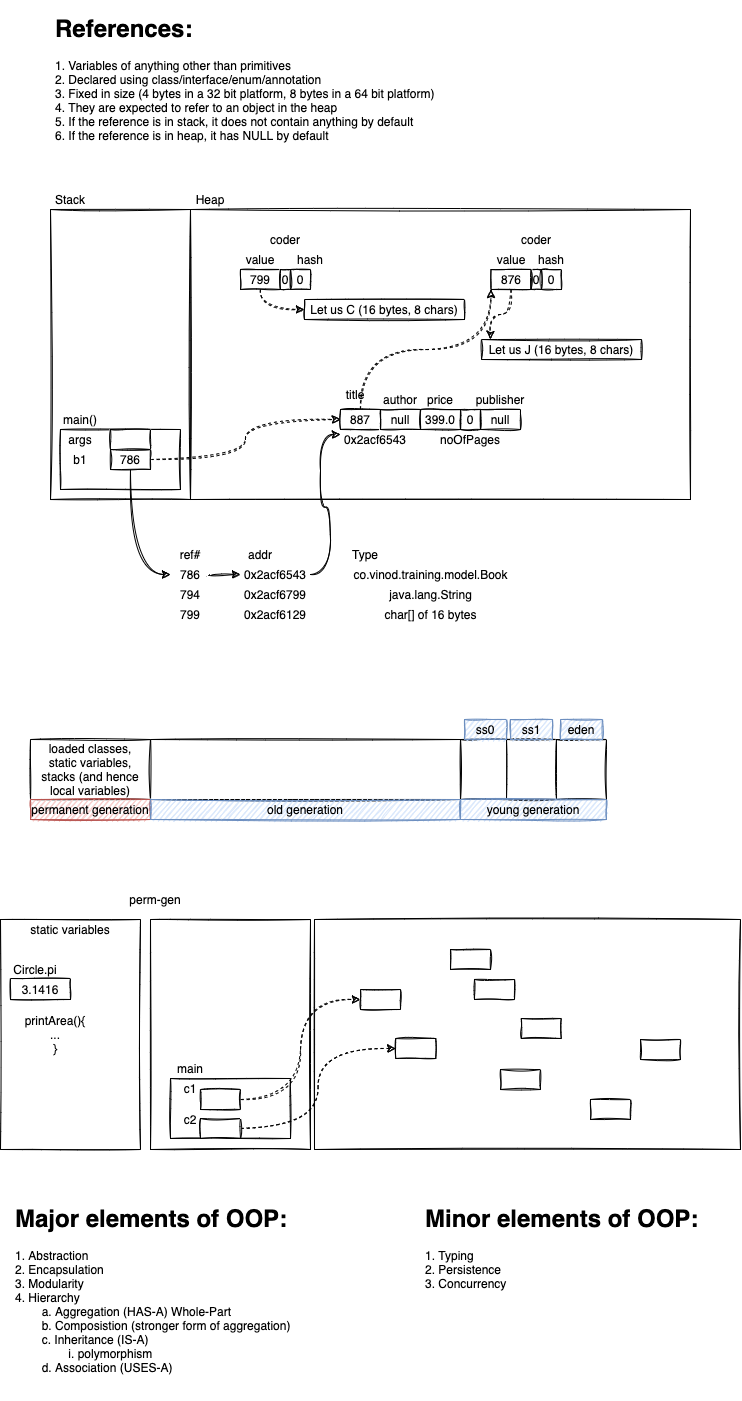

The diagram above was exported from draw.io. Its source (the exported page's mxGraphModel, read from the mxfile embedded in the PNG):
<mxGraphModel dx="821" dy="413" grid="1" gridSize="10" guides="1" tooltips="1" connect="1" arrows="1" fold="1" page="1" pageScale="1" pageWidth="827" pageHeight="1169" math="0" shadow="0">
  <root>
    <mxCell id="0" />
    <mxCell id="1" parent="0" />
    <mxCell id="2" value="&lt;h1&gt;References:&lt;/h1&gt;&lt;div&gt;1. Variables of anything other than primitives&lt;/div&gt;&lt;div&gt;2. Declared using class/interface/enum/annotation&lt;/div&gt;&lt;div&gt;3. Fixed in size (4 bytes in a 32 bit platform, 8 bytes in a 64 bit platform)&lt;/div&gt;&lt;div&gt;4. They are expected to refer to an object in the heap&lt;/div&gt;&lt;div&gt;5. If the reference is in stack, it does not contain anything by default&lt;/div&gt;&lt;div&gt;6. If the reference is in heap, it has NULL by default&lt;/div&gt;" style="text;html=1;strokeColor=none;fillColor=none;spacing=5;spacingTop=-20;whiteSpace=wrap;overflow=hidden;rounded=0;sketch=1;" vertex="1" parent="1">
      <mxGeometry x="80" y="40" width="550" height="140" as="geometry" />
    </mxCell>
    <mxCell id="3" value="" style="rounded=0;whiteSpace=wrap;html=1;sketch=1;" vertex="1" parent="1">
      <mxGeometry x="80" y="240" width="140" height="290" as="geometry" />
    </mxCell>
    <mxCell id="4" value="" style="rounded=0;whiteSpace=wrap;html=1;sketch=1;" vertex="1" parent="1">
      <mxGeometry x="220" y="240" width="500" height="290" as="geometry" />
    </mxCell>
    <mxCell id="5" value="" style="rounded=0;whiteSpace=wrap;html=1;sketch=1;" vertex="1" parent="1">
      <mxGeometry x="90" y="460" width="120" height="60" as="geometry" />
    </mxCell>
    <mxCell id="6" value="Stack" style="text;html=1;strokeColor=none;fillColor=none;align=center;verticalAlign=middle;whiteSpace=wrap;rounded=0;sketch=1;" vertex="1" parent="1">
      <mxGeometry x="80" y="220" width="40" height="20" as="geometry" />
    </mxCell>
    <mxCell id="7" value="Heap" style="text;html=1;strokeColor=none;fillColor=none;align=center;verticalAlign=middle;whiteSpace=wrap;rounded=0;sketch=1;" vertex="1" parent="1">
      <mxGeometry x="220" y="220" width="40" height="20" as="geometry" />
    </mxCell>
    <mxCell id="8" value="main()" style="text;html=1;strokeColor=none;fillColor=none;align=center;verticalAlign=middle;whiteSpace=wrap;rounded=0;sketch=1;" vertex="1" parent="1">
      <mxGeometry x="90" y="440" width="40" height="20" as="geometry" />
    </mxCell>
    <mxCell id="13" value="args" style="text;html=1;strokeColor=none;fillColor=none;align=center;verticalAlign=middle;whiteSpace=wrap;rounded=0;sketch=1;" vertex="1" parent="1">
      <mxGeometry x="90" y="460" width="40" height="20" as="geometry" />
    </mxCell>
    <mxCell id="14" value="b1" style="text;html=1;strokeColor=none;fillColor=none;align=center;verticalAlign=middle;whiteSpace=wrap;rounded=0;sketch=1;" vertex="1" parent="1">
      <mxGeometry x="90" y="480" width="40" height="20" as="geometry" />
    </mxCell>
    <mxCell id="15" value="" style="rounded=0;whiteSpace=wrap;html=1;sketch=1;" vertex="1" parent="1">
      <mxGeometry x="140" y="460" width="40" height="20" as="geometry" />
    </mxCell>
    <mxCell id="35" style="edgeStyle=orthogonalEdgeStyle;curved=1;rounded=0;sketch=1;orthogonalLoop=1;jettySize=auto;html=1;exitX=1;exitY=0.5;exitDx=0;exitDy=0;entryX=0;entryY=0.5;entryDx=0;entryDy=0;dashed=1;" edge="1" parent="1" source="16" target="18">
      <mxGeometry relative="1" as="geometry" />
    </mxCell>
    <mxCell id="36" style="edgeStyle=orthogonalEdgeStyle;curved=1;rounded=0;sketch=1;orthogonalLoop=1;jettySize=auto;html=1;exitX=0.5;exitY=1;exitDx=0;exitDy=0;entryX=0;entryY=0.5;entryDx=0;entryDy=0;" edge="1" parent="1" source="16" target="32">
      <mxGeometry relative="1" as="geometry" />
    </mxCell>
    <mxCell id="16" value="786" style="rounded=0;whiteSpace=wrap;html=1;sketch=1;" vertex="1" parent="1">
      <mxGeometry x="140" y="480" width="40" height="20" as="geometry" />
    </mxCell>
    <mxCell id="29" value="ref#" style="text;html=1;strokeColor=none;fillColor=none;align=center;verticalAlign=middle;whiteSpace=wrap;rounded=0;sketch=1;" vertex="1" parent="1">
      <mxGeometry x="200" y="575" width="40" height="20" as="geometry" />
    </mxCell>
    <mxCell id="30" value="addr" style="text;html=1;strokeColor=none;fillColor=none;align=center;verticalAlign=middle;whiteSpace=wrap;rounded=0;sketch=1;" vertex="1" parent="1">
      <mxGeometry x="270" y="575" width="40" height="20" as="geometry" />
    </mxCell>
    <mxCell id="31" value="Type" style="text;html=1;strokeColor=none;fillColor=none;align=center;verticalAlign=middle;whiteSpace=wrap;rounded=0;sketch=1;" vertex="1" parent="1">
      <mxGeometry x="350" y="575" width="90" height="20" as="geometry" />
    </mxCell>
    <mxCell id="37" style="edgeStyle=orthogonalEdgeStyle;curved=1;rounded=0;sketch=1;orthogonalLoop=1;jettySize=auto;html=1;exitX=1;exitY=0.5;exitDx=0;exitDy=0;entryX=0;entryY=0.5;entryDx=0;entryDy=0;" edge="1" parent="1" source="32" target="33">
      <mxGeometry relative="1" as="geometry" />
    </mxCell>
    <mxCell id="32" value="786" style="text;html=1;strokeColor=none;fillColor=none;align=center;verticalAlign=middle;whiteSpace=wrap;rounded=0;sketch=1;" vertex="1" parent="1">
      <mxGeometry x="200" y="595" width="40" height="20" as="geometry" />
    </mxCell>
    <mxCell id="38" style="edgeStyle=orthogonalEdgeStyle;curved=1;rounded=0;sketch=1;orthogonalLoop=1;jettySize=auto;html=1;exitX=1;exitY=0.5;exitDx=0;exitDy=0;entryX=0;entryY=0.25;entryDx=0;entryDy=0;" edge="1" parent="1" source="33" target="28">
      <mxGeometry relative="1" as="geometry" />
    </mxCell>
    <mxCell id="33" value="0x2acf6543" style="text;html=1;strokeColor=none;fillColor=none;align=center;verticalAlign=middle;whiteSpace=wrap;rounded=0;sketch=1;" vertex="1" parent="1">
      <mxGeometry x="270" y="595" width="70" height="20" as="geometry" />
    </mxCell>
    <mxCell id="34" value="co.vinod.training.model.Book" style="text;html=1;strokeColor=none;fillColor=none;align=center;verticalAlign=middle;whiteSpace=wrap;rounded=0;sketch=1;" vertex="1" parent="1">
      <mxGeometry x="400" y="595" width="121" height="20" as="geometry" />
    </mxCell>
    <mxCell id="39" value="" style="group" vertex="1" connectable="0" parent="1">
      <mxGeometry x="370" y="420" width="180" height="60" as="geometry" />
    </mxCell>
    <mxCell id="18" value="887" style="rounded=0;whiteSpace=wrap;html=1;sketch=1;" vertex="1" parent="39">
      <mxGeometry y="20" width="40" height="20" as="geometry" />
    </mxCell>
    <mxCell id="19" value="null" style="rounded=0;whiteSpace=wrap;html=1;sketch=1;" vertex="1" parent="39">
      <mxGeometry x="40" y="20" width="40" height="20" as="geometry" />
    </mxCell>
    <mxCell id="20" value="399.0" style="rounded=0;whiteSpace=wrap;html=1;sketch=1;" vertex="1" parent="39">
      <mxGeometry x="80" y="20" width="40" height="20" as="geometry" />
    </mxCell>
    <mxCell id="21" value="0" style="rounded=0;whiteSpace=wrap;html=1;sketch=1;" vertex="1" parent="39">
      <mxGeometry x="120" y="20" width="20" height="20" as="geometry" />
    </mxCell>
    <mxCell id="22" value="null" style="rounded=0;whiteSpace=wrap;html=1;sketch=1;" vertex="1" parent="39">
      <mxGeometry x="140" y="20" width="40" height="20" as="geometry" />
    </mxCell>
    <mxCell id="23" value="title" style="text;html=1;strokeColor=none;fillColor=none;align=center;verticalAlign=middle;whiteSpace=wrap;rounded=0;sketch=1;" vertex="1" parent="39">
      <mxGeometry width="30" height="10" as="geometry" />
    </mxCell>
    <mxCell id="24" value="author" style="text;html=1;strokeColor=none;fillColor=none;align=center;verticalAlign=middle;whiteSpace=wrap;rounded=0;sketch=1;" vertex="1" parent="39">
      <mxGeometry x="40" width="40" height="20" as="geometry" />
    </mxCell>
    <mxCell id="25" value="price" style="text;html=1;strokeColor=none;fillColor=none;align=center;verticalAlign=middle;whiteSpace=wrap;rounded=0;sketch=1;" vertex="1" parent="39">
      <mxGeometry x="80" width="40" height="20" as="geometry" />
    </mxCell>
    <mxCell id="26" value="noOfPages" style="text;html=1;strokeColor=none;fillColor=none;align=center;verticalAlign=middle;whiteSpace=wrap;rounded=0;sketch=1;" vertex="1" parent="39">
      <mxGeometry x="110" y="40" width="40" height="20" as="geometry" />
    </mxCell>
    <mxCell id="27" value="publisher" style="text;html=1;strokeColor=none;fillColor=none;align=center;verticalAlign=middle;whiteSpace=wrap;rounded=0;sketch=1;" vertex="1" parent="39">
      <mxGeometry x="140" width="40" height="20" as="geometry" />
    </mxCell>
    <mxCell id="28" value="0x2acf6543" style="text;html=1;strokeColor=none;fillColor=none;align=center;verticalAlign=middle;whiteSpace=wrap;rounded=0;sketch=1;" vertex="1" parent="39">
      <mxGeometry y="40" width="70" height="20" as="geometry" />
    </mxCell>
    <mxCell id="48" style="edgeStyle=orthogonalEdgeStyle;curved=1;rounded=0;sketch=1;orthogonalLoop=1;jettySize=auto;html=1;exitX=0.5;exitY=1;exitDx=0;exitDy=0;entryX=0;entryY=0.5;entryDx=0;entryDy=0;dashed=1;" edge="1" parent="1" source="40" target="47">
      <mxGeometry relative="1" as="geometry" />
    </mxCell>
    <mxCell id="40" value="799" style="rounded=0;whiteSpace=wrap;html=1;sketch=1;" vertex="1" parent="1">
      <mxGeometry x="270" y="300" width="40" height="20" as="geometry" />
    </mxCell>
    <mxCell id="41" value="0" style="rounded=0;whiteSpace=wrap;html=1;sketch=1;" vertex="1" parent="1">
      <mxGeometry x="310" y="300" width="10" height="20" as="geometry" />
    </mxCell>
    <mxCell id="42" value="0" style="rounded=0;whiteSpace=wrap;html=1;sketch=1;" vertex="1" parent="1">
      <mxGeometry x="320" y="300" width="20" height="20" as="geometry" />
    </mxCell>
    <mxCell id="43" value="value" style="text;html=1;strokeColor=none;fillColor=none;align=center;verticalAlign=middle;whiteSpace=wrap;rounded=0;sketch=1;" vertex="1" parent="1">
      <mxGeometry x="270" y="280" width="40" height="20" as="geometry" />
    </mxCell>
    <mxCell id="44" value="coder" style="text;html=1;strokeColor=none;fillColor=none;align=center;verticalAlign=middle;whiteSpace=wrap;rounded=0;sketch=1;" vertex="1" parent="1">
      <mxGeometry x="295" y="260" width="40" height="20" as="geometry" />
    </mxCell>
    <mxCell id="45" value="hash" style="text;html=1;strokeColor=none;fillColor=none;align=center;verticalAlign=middle;whiteSpace=wrap;rounded=0;sketch=1;" vertex="1" parent="1">
      <mxGeometry x="320" y="280" width="40" height="20" as="geometry" />
    </mxCell>
    <mxCell id="47" value="Let us C (16 bytes, 8 chars)" style="rounded=0;whiteSpace=wrap;html=1;sketch=1;" vertex="1" parent="1">
      <mxGeometry x="334" y="330" width="160" height="20" as="geometry" />
    </mxCell>
    <mxCell id="50" value="794" style="text;html=1;strokeColor=none;fillColor=none;align=center;verticalAlign=middle;whiteSpace=wrap;rounded=0;sketch=1;" vertex="1" parent="1">
      <mxGeometry x="199.5" y="615" width="40" height="20" as="geometry" />
    </mxCell>
    <mxCell id="51" value="0x2acf6799" style="text;html=1;strokeColor=none;fillColor=none;align=center;verticalAlign=middle;whiteSpace=wrap;rounded=0;sketch=1;" vertex="1" parent="1">
      <mxGeometry x="269.5" y="615" width="70" height="20" as="geometry" />
    </mxCell>
    <mxCell id="52" value="java.lang.String" style="text;html=1;strokeColor=none;fillColor=none;align=center;verticalAlign=middle;whiteSpace=wrap;rounded=0;sketch=1;" vertex="1" parent="1">
      <mxGeometry x="399.5" y="615" width="121" height="20" as="geometry" />
    </mxCell>
    <mxCell id="53" value="799" style="text;html=1;strokeColor=none;fillColor=none;align=center;verticalAlign=middle;whiteSpace=wrap;rounded=0;sketch=1;" vertex="1" parent="1">
      <mxGeometry x="200" y="635" width="40" height="20" as="geometry" />
    </mxCell>
    <mxCell id="54" value="0x2acf6129" style="text;html=1;strokeColor=none;fillColor=none;align=center;verticalAlign=middle;whiteSpace=wrap;rounded=0;sketch=1;" vertex="1" parent="1">
      <mxGeometry x="270" y="635" width="70" height="20" as="geometry" />
    </mxCell>
    <mxCell id="55" value="char[] of 16 bytes" style="text;html=1;strokeColor=none;fillColor=none;align=center;verticalAlign=middle;whiteSpace=wrap;rounded=0;sketch=1;" vertex="1" parent="1">
      <mxGeometry x="400" y="635" width="121" height="20" as="geometry" />
    </mxCell>
    <mxCell id="56" value="value" style="text;html=1;strokeColor=none;fillColor=none;align=center;verticalAlign=middle;whiteSpace=wrap;rounded=0;sketch=1;" vertex="1" parent="1">
      <mxGeometry x="521" y="280" width="40" height="20" as="geometry" />
    </mxCell>
    <mxCell id="57" value="coder" style="text;html=1;strokeColor=none;fillColor=none;align=center;verticalAlign=middle;whiteSpace=wrap;rounded=0;sketch=1;" vertex="1" parent="1">
      <mxGeometry x="546" y="260" width="40" height="20" as="geometry" />
    </mxCell>
    <mxCell id="58" value="hash" style="text;html=1;strokeColor=none;fillColor=none;align=center;verticalAlign=middle;whiteSpace=wrap;rounded=0;sketch=1;" vertex="1" parent="1">
      <mxGeometry x="561" y="280" width="40" height="20" as="geometry" />
    </mxCell>
    <mxCell id="59" value="0" style="rounded=0;whiteSpace=wrap;html=1;sketch=1;" vertex="1" parent="1">
      <mxGeometry x="560.5" y="300" width="10" height="20" as="geometry" />
    </mxCell>
    <mxCell id="60" value="0" style="rounded=0;whiteSpace=wrap;html=1;sketch=1;" vertex="1" parent="1">
      <mxGeometry x="571" y="300" width="20" height="20" as="geometry" />
    </mxCell>
    <mxCell id="64" style="edgeStyle=orthogonalEdgeStyle;curved=1;rounded=0;sketch=1;orthogonalLoop=1;jettySize=auto;html=1;exitX=0.5;exitY=1;exitDx=0;exitDy=0;entryX=0.056;entryY=0;entryDx=0;entryDy=0;entryPerimeter=0;dashed=1;" edge="1" parent="1" source="61" target="63">
      <mxGeometry relative="1" as="geometry" />
    </mxCell>
    <mxCell id="61" value="876" style="rounded=0;whiteSpace=wrap;html=1;sketch=1;" vertex="1" parent="1">
      <mxGeometry x="520.5" y="300" width="40" height="20" as="geometry" />
    </mxCell>
    <mxCell id="63" value="Let us J (16 bytes, 8 chars)" style="rounded=0;whiteSpace=wrap;html=1;sketch=1;" vertex="1" parent="1">
      <mxGeometry x="511" y="370" width="160" height="20" as="geometry" />
    </mxCell>
    <mxCell id="65" style="edgeStyle=orthogonalEdgeStyle;curved=1;rounded=0;sketch=1;orthogonalLoop=1;jettySize=auto;html=1;exitX=0.5;exitY=0;exitDx=0;exitDy=0;entryX=0;entryY=1;entryDx=0;entryDy=0;dashed=1;" edge="1" parent="1" source="18" target="61">
      <mxGeometry relative="1" as="geometry" />
    </mxCell>
    <mxCell id="66" value="loaded classes,&lt;br&gt;static variables,&lt;br&gt;stacks (and hence local variables)" style="rounded=0;whiteSpace=wrap;html=1;sketch=1;" vertex="1" parent="1">
      <mxGeometry x="60" y="770" width="120" height="60" as="geometry" />
    </mxCell>
    <mxCell id="67" value="" style="rounded=0;whiteSpace=wrap;html=1;sketch=1;" vertex="1" parent="1">
      <mxGeometry x="180" y="770" width="310" height="60" as="geometry" />
    </mxCell>
    <mxCell id="68" value="" style="rounded=0;whiteSpace=wrap;html=1;sketch=1;" vertex="1" parent="1">
      <mxGeometry x="490" y="770" width="50" height="60" as="geometry" />
    </mxCell>
    <mxCell id="69" value="" style="rounded=0;whiteSpace=wrap;html=1;sketch=1;" vertex="1" parent="1">
      <mxGeometry x="536" y="770" width="50" height="60" as="geometry" />
    </mxCell>
    <mxCell id="70" value="" style="rounded=0;whiteSpace=wrap;html=1;sketch=1;" vertex="1" parent="1">
      <mxGeometry x="586" y="770" width="50" height="60" as="geometry" />
    </mxCell>
    <mxCell id="71" value="permanent generation" style="text;html=1;strokeColor=#b85450;fillColor=#f8cecc;align=center;verticalAlign=middle;whiteSpace=wrap;rounded=0;sketch=1;" vertex="1" parent="1">
      <mxGeometry x="60" y="830" width="120" height="20" as="geometry" />
    </mxCell>
    <mxCell id="72" value="old generation" style="text;html=1;strokeColor=#6c8ebf;fillColor=#dae8fc;align=center;verticalAlign=middle;whiteSpace=wrap;rounded=0;sketch=1;" vertex="1" parent="1">
      <mxGeometry x="180" y="830" width="310" height="20" as="geometry" />
    </mxCell>
    <mxCell id="73" value="young generation" style="text;html=1;strokeColor=#6c8ebf;fillColor=#dae8fc;align=center;verticalAlign=middle;whiteSpace=wrap;rounded=0;sketch=1;" vertex="1" parent="1">
      <mxGeometry x="490" y="830" width="146" height="20" as="geometry" />
    </mxCell>
    <mxCell id="74" value="ss0" style="text;html=1;strokeColor=#6c8ebf;fillColor=#dae8fc;align=center;verticalAlign=middle;whiteSpace=wrap;rounded=0;sketch=1;" vertex="1" parent="1">
      <mxGeometry x="494" y="750" width="42" height="20" as="geometry" />
    </mxCell>
    <mxCell id="75" value="ss1" style="text;html=1;strokeColor=#6c8ebf;fillColor=#dae8fc;align=center;verticalAlign=middle;whiteSpace=wrap;rounded=0;sketch=1;" vertex="1" parent="1">
      <mxGeometry x="540" y="750" width="42" height="20" as="geometry" />
    </mxCell>
    <mxCell id="76" value="eden" style="text;html=1;strokeColor=#6c8ebf;fillColor=#dae8fc;align=center;verticalAlign=middle;whiteSpace=wrap;rounded=0;sketch=1;" vertex="1" parent="1">
      <mxGeometry x="590" y="750" width="42" height="20" as="geometry" />
    </mxCell>
    <mxCell id="77" value="" style="rounded=0;whiteSpace=wrap;html=1;sketch=1;" vertex="1" parent="1">
      <mxGeometry x="180" y="950" width="160" height="230" as="geometry" />
    </mxCell>
    <mxCell id="78" value="" style="rounded=0;whiteSpace=wrap;html=1;sketch=1;" vertex="1" parent="1">
      <mxGeometry x="344" y="950" width="426" height="230" as="geometry" />
    </mxCell>
    <mxCell id="79" value="" style="rounded=0;whiteSpace=wrap;html=1;sketch=1;" vertex="1" parent="1">
      <mxGeometry x="200" y="1109" width="120" height="60" as="geometry" />
    </mxCell>
    <mxCell id="80" value="main" style="text;html=1;strokeColor=none;fillColor=none;align=center;verticalAlign=middle;whiteSpace=wrap;rounded=0;sketch=1;" vertex="1" parent="1">
      <mxGeometry x="200" y="1089" width="40" height="20" as="geometry" />
    </mxCell>
    <mxCell id="81" value="c1" style="text;html=1;strokeColor=none;fillColor=none;align=center;verticalAlign=middle;whiteSpace=wrap;rounded=0;sketch=1;" vertex="1" parent="1">
      <mxGeometry x="200" y="1109" width="40" height="20" as="geometry" />
    </mxCell>
    <mxCell id="82" value="c2" style="text;html=1;strokeColor=none;fillColor=none;align=center;verticalAlign=middle;whiteSpace=wrap;rounded=0;sketch=1;" vertex="1" parent="1">
      <mxGeometry x="200" y="1140" width="40" height="20" as="geometry" />
    </mxCell>
    <mxCell id="89" style="edgeStyle=orthogonalEdgeStyle;curved=1;rounded=0;sketch=1;orthogonalLoop=1;jettySize=auto;html=1;exitX=1;exitY=0.5;exitDx=0;exitDy=0;entryX=0;entryY=0.5;entryDx=0;entryDy=0;dashed=1;" edge="1" parent="1" source="83" target="85">
      <mxGeometry relative="1" as="geometry" />
    </mxCell>
    <mxCell id="83" value="" style="rounded=0;whiteSpace=wrap;html=1;sketch=1;" vertex="1" parent="1">
      <mxGeometry x="230" y="1120" width="40" height="20" as="geometry" />
    </mxCell>
    <mxCell id="90" style="edgeStyle=orthogonalEdgeStyle;curved=1;rounded=0;sketch=1;orthogonalLoop=1;jettySize=auto;html=1;exitX=1;exitY=0.5;exitDx=0;exitDy=0;entryX=0;entryY=0.5;entryDx=0;entryDy=0;dashed=1;" edge="1" parent="1" source="84" target="87">
      <mxGeometry relative="1" as="geometry" />
    </mxCell>
    <mxCell id="84" value="" style="rounded=0;whiteSpace=wrap;html=1;sketch=1;" vertex="1" parent="1">
      <mxGeometry x="230" y="1149" width="40" height="20" as="geometry" />
    </mxCell>
    <mxCell id="87" value="" style="rounded=0;whiteSpace=wrap;html=1;sketch=1;" vertex="1" parent="1">
      <mxGeometry x="425.25" y="1069" width="40" height="20" as="geometry" />
    </mxCell>
    <mxCell id="94" value="" style="group" vertex="1" connectable="0" parent="1">
      <mxGeometry x="480" y="980" width="79.5" height="20" as="geometry" />
    </mxCell>
    <mxCell id="95" value="" style="rounded=0;whiteSpace=wrap;html=1;sketch=1;" vertex="1" parent="94">
      <mxGeometry width="40" height="20" as="geometry" />
    </mxCell>
    <mxCell id="97" value="" style="group" vertex="1" connectable="0" parent="1">
      <mxGeometry x="504" y="1010" width="79.5" height="20" as="geometry" />
    </mxCell>
    <mxCell id="98" value="" style="rounded=0;whiteSpace=wrap;html=1;sketch=1;" vertex="1" parent="97">
      <mxGeometry width="40" height="20" as="geometry" />
    </mxCell>
    <mxCell id="100" value="" style="group" vertex="1" connectable="0" parent="1">
      <mxGeometry x="550.75" y="1049" width="79.5" height="20" as="geometry" />
    </mxCell>
    <mxCell id="101" value="" style="rounded=0;whiteSpace=wrap;html=1;sketch=1;" vertex="1" parent="100">
      <mxGeometry width="40" height="20" as="geometry" />
    </mxCell>
    <mxCell id="103" value="" style="group" vertex="1" connectable="0" parent="1">
      <mxGeometry x="530" y="1100" width="79.5" height="20" as="geometry" />
    </mxCell>
    <mxCell id="104" value="" style="rounded=0;whiteSpace=wrap;html=1;sketch=1;" vertex="1" parent="103">
      <mxGeometry width="40" height="20" as="geometry" />
    </mxCell>
    <mxCell id="106" value="" style="group" vertex="1" connectable="0" parent="1">
      <mxGeometry x="620" y="1130" width="79.5" height="20" as="geometry" />
    </mxCell>
    <mxCell id="107" value="" style="rounded=0;whiteSpace=wrap;html=1;sketch=1;" vertex="1" parent="106">
      <mxGeometry width="40" height="20" as="geometry" />
    </mxCell>
    <mxCell id="109" value="" style="group" vertex="1" connectable="0" parent="1">
      <mxGeometry x="670" y="1070" width="79.5" height="20" as="geometry" />
    </mxCell>
    <mxCell id="110" value="" style="rounded=0;whiteSpace=wrap;html=1;sketch=1;" vertex="1" parent="109">
      <mxGeometry width="40" height="20" as="geometry" />
    </mxCell>
    <mxCell id="112" value="" style="rounded=0;whiteSpace=wrap;html=1;sketch=1;" vertex="1" parent="1">
      <mxGeometry x="30" y="950" width="140" height="230" as="geometry" />
    </mxCell>
    <mxCell id="113" value="perm-gen" style="text;html=1;strokeColor=none;fillColor=none;align=center;verticalAlign=middle;whiteSpace=wrap;rounded=0;sketch=1;" vertex="1" parent="1">
      <mxGeometry x="30" y="920" width="310" height="20" as="geometry" />
    </mxCell>
    <mxCell id="114" value="static variables" style="text;html=1;strokeColor=none;fillColor=none;align=center;verticalAlign=middle;whiteSpace=wrap;rounded=0;sketch=1;" vertex="1" parent="1">
      <mxGeometry x="30" y="950" width="140" height="20" as="geometry" />
    </mxCell>
    <mxCell id="115" value="Circle.pi" style="text;html=1;strokeColor=none;fillColor=none;align=center;verticalAlign=middle;whiteSpace=wrap;rounded=0;sketch=1;" vertex="1" parent="1">
      <mxGeometry x="40" y="990" width="50" height="20" as="geometry" />
    </mxCell>
    <mxCell id="116" value="3.1416" style="rounded=0;whiteSpace=wrap;html=1;sketch=1;" vertex="1" parent="1">
      <mxGeometry x="40" y="1009" width="60" height="21" as="geometry" />
    </mxCell>
    <mxCell id="117" value="printArea(){&lt;br&gt;...&lt;br&gt;}" style="text;html=1;strokeColor=none;fillColor=none;align=center;verticalAlign=middle;whiteSpace=wrap;rounded=0;sketch=1;" vertex="1" parent="1">
      <mxGeometry x="40" y="1030" width="90" height="70" as="geometry" />
    </mxCell>
    <mxCell id="85" value="" style="rounded=0;whiteSpace=wrap;html=1;sketch=1;" vertex="1" parent="1">
      <mxGeometry x="390" y="1020" width="40" height="20" as="geometry" />
    </mxCell>
    <mxCell id="118" value="&lt;h1&gt;Major elements of OOP:&lt;/h1&gt;&lt;div&gt;1. Abstraction&lt;/div&gt;&lt;div&gt;2. Encapsulation&lt;/div&gt;&lt;div&gt;3. Modularity&lt;/div&gt;&lt;div&gt;4. Hierarchy&lt;/div&gt;&lt;div&gt;&lt;span style=&quot;white-space: pre&quot;&gt;&#09;&lt;/span&gt;a. Aggregation (HAS-A) Whole-Part&lt;br&gt;&lt;/div&gt;&lt;div&gt;&lt;span style=&quot;white-space: pre&quot;&gt;&#09;&lt;/span&gt;b. Composistion (stronger form of aggregation)&lt;br&gt;&lt;/div&gt;&lt;div&gt;&lt;span style=&quot;white-space: pre&quot;&gt;&#09;&lt;/span&gt;c. Inheritance (IS-A)&lt;br&gt;&lt;/div&gt;&lt;div&gt;&lt;span style=&quot;white-space: pre&quot;&gt;&#09;&lt;/span&gt;&lt;span style=&quot;white-space: pre&quot;&gt;&#09;&lt;/span&gt;i. polymorphism&lt;br&gt;&lt;/div&gt;&lt;div&gt;&lt;span style=&quot;white-space: pre&quot;&gt;&#09;&lt;/span&gt;d. Association (USES-A)&lt;br&gt;&lt;/div&gt;" style="text;html=1;strokeColor=none;fillColor=none;spacing=5;spacingTop=-20;whiteSpace=wrap;overflow=hidden;rounded=0;sketch=1;" vertex="1" parent="1">
      <mxGeometry x="39.5" y="1230" width="380.5" height="200" as="geometry" />
    </mxCell>
    <mxCell id="119" value="&lt;h1&gt;Minor elements of OOP:&lt;/h1&gt;&lt;div&gt;1. Typing&lt;/div&gt;&lt;div&gt;2. Persistence&lt;/div&gt;&lt;div&gt;3. Concurrency&lt;/div&gt;" style="text;html=1;strokeColor=none;fillColor=none;spacing=5;spacingTop=-20;whiteSpace=wrap;overflow=hidden;rounded=0;sketch=1;" vertex="1" parent="1">
      <mxGeometry x="450" y="1230" width="308.5" height="120" as="geometry" />
    </mxCell>
  </root>
</mxGraphModel>